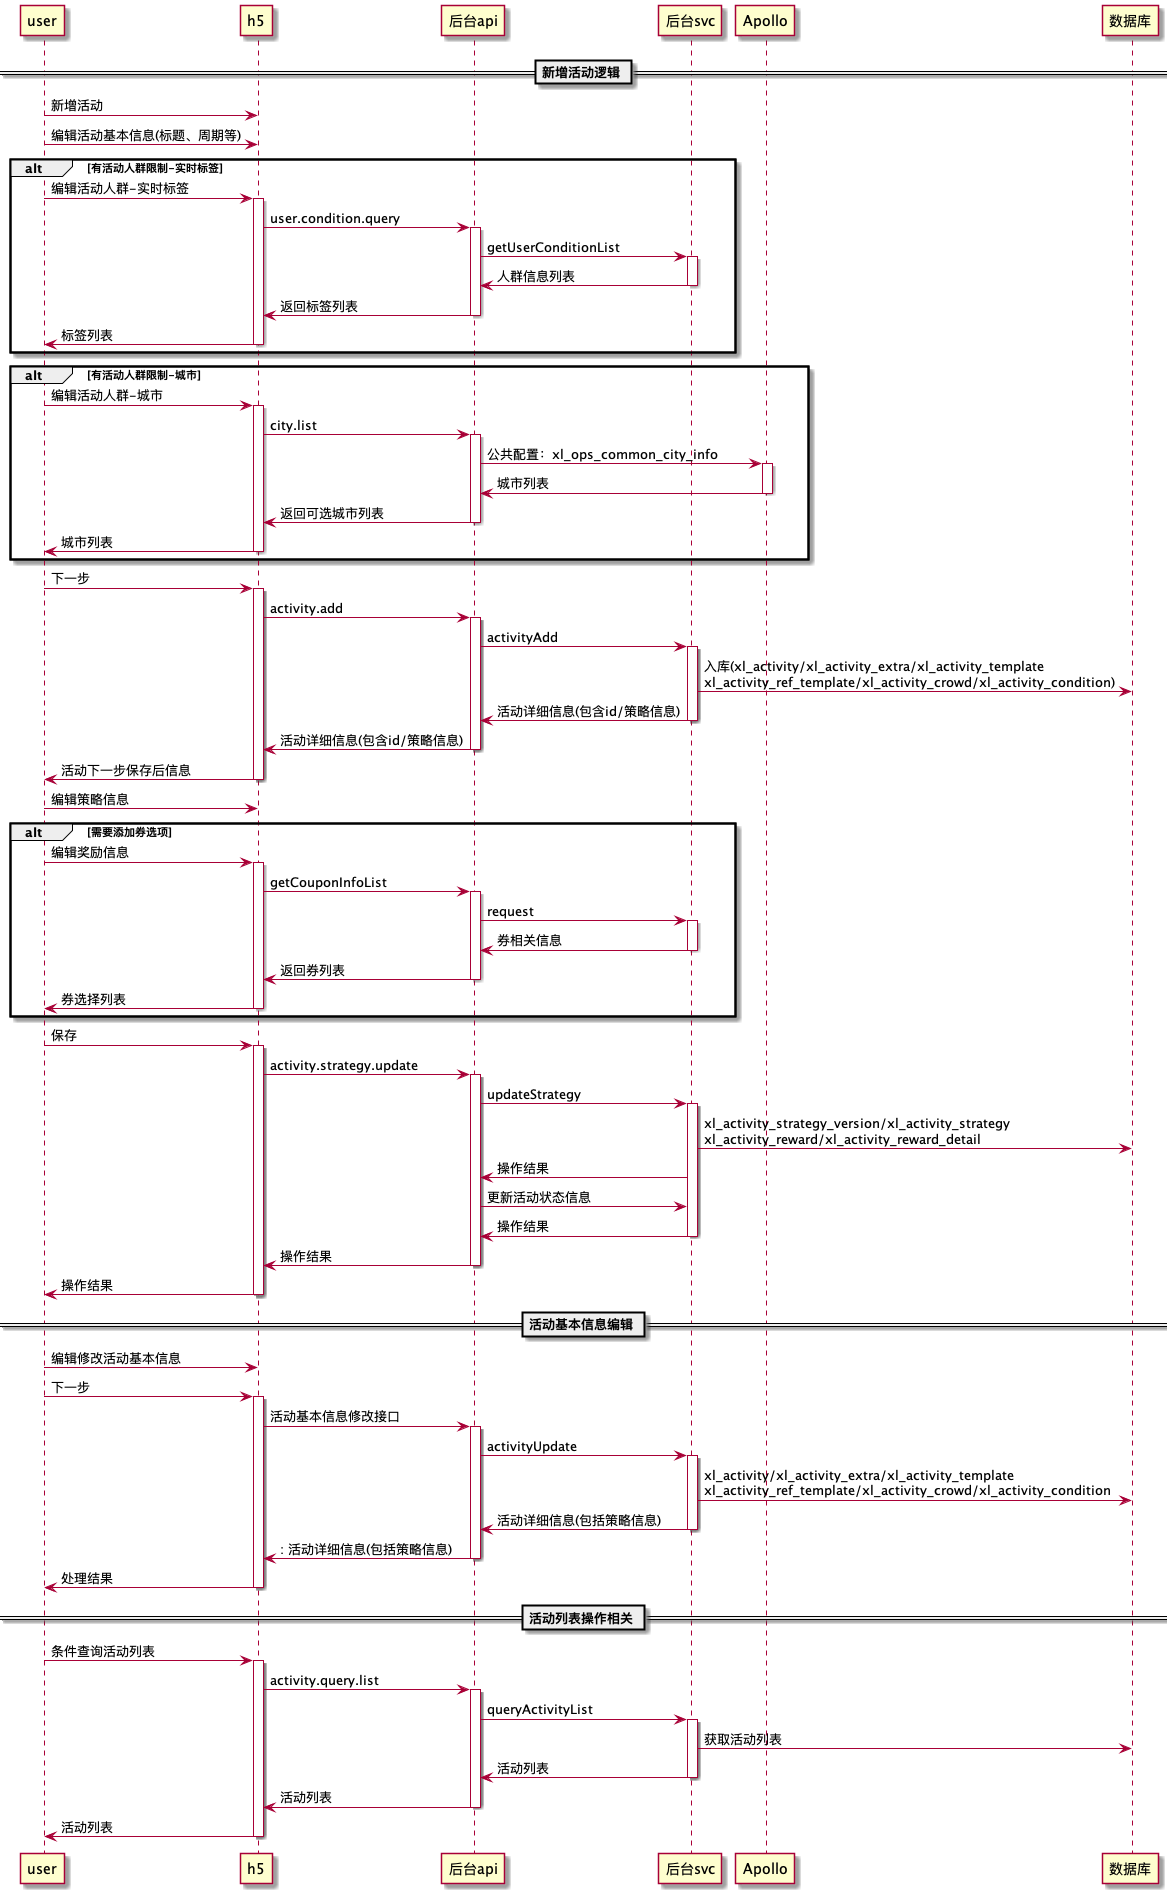

The diagram above was rendered by PlantUML. Its source (embedded in the PNG):
@startuml
== 新增活动逻辑 ==
user -> h5:新增活动

user -> h5:编辑活动基本信息(标题、周期等)

alt 有活动人群限制-实时标签
'编辑活动人群流程
user -> h5:编辑活动人群-实时标签
activate h5

h5 -> 后台api: user.condition.query
activate 后台api

后台api -> 后台svc: getUserConditionList
activate 后台svc

后台svc -> 后台api :人群信息列表
deactivate 后台svc

后台api -> h5: 返回标签列表
deactivate 后台api

h5 -> user:标签列表
deactivate h5
end

alt 有活动人群限制-城市
'编辑活动人群流程
user -> h5:编辑活动人群-城市
activate h5

h5 -> 后台api: city.list
activate 后台api

后台api -> Apollo :公共配置：xl_ops_common_city_info
activate Apollo

Apollo -> 后台api :城市列表
deactivate Apollo

后台api -> h5: 返回可选城市列表
deactivate 后台api

h5 -> user:城市列表
deactivate h5
end

'下一步相关逻辑
user -> h5:下一步
activate h5

h5 -> 后台api: activity.add
activate 后台api

后台api -> 后台svc: activityAdd

activate 后台svc

后台svc -> 数据库: 入库(xl_activity/xl_activity_extra/xl_activity_template\nxl_activity_ref_template/xl_activity_crowd/xl_activity_condition)

后台svc -> 后台api: 活动详细信息(包含id/策略信息)

deactivate 后台svc

后台api -> h5: 活动详细信息(包含id/策略信息)

deactivate 后台api

h5 -> user:活动下一步保存后信息
deactivate h5


user -> h5:编辑策略信息
alt 需要添加券选项
user -> h5:编辑奖励信息
activate h5

h5 -> 后台api: getCouponInfoList
activate 后台api

后台api -> 后台svc : request
activate 后台svc

后台svc -> 后台api :券相关信息
deactivate 后台svc

后台api -> h5: 返回券列表
deactivate 后台api
h5 -> user :券选择列表
deactivate h5
end

user -> h5:保存
activate h5

h5 -> 后台api: activity.strategy.update
activate 后台api

后台api -> 后台svc: updateStrategy
activate 后台svc

后台svc -> 数据库: xl_activity_strategy_version/xl_activity_strategy\nxl_activity_reward/xl_activity_reward_detail

后台svc -> 后台api: 操作结果

后台api -> 后台svc: 更新活动状态信息

后台svc -> 后台api: 操作结果
deactivate 后台svc

后台api -> h5: 操作结果
deactivate 后台api
h5 -> user :操作结果
deactivate h5


== 活动基本信息编辑 ==
user->h5 :编辑修改活动基本信息
user->h5 :下一步
activate h5
h5 -> 后台api: 活动基本信息修改接口
activate 后台api

后台api -> 后台svc: activityUpdate
activate 后台svc

后台svc -> 数据库 :xl_activity/xl_activity_extra/xl_activity_template\nxl_activity_ref_template/xl_activity_crowd/xl_activity_condition

后台svc -> 后台api: 活动详细信息(包括策略信息)

deactivate 后台svc

后台api -> h5: : 活动详细信息(包括策略信息)
deactivate 后台api
h5->user:处理结果
deactivate h5


== 活动列表操作相关 ==
user->h5 :条件查询活动列表
activate h5
h5 -> 后台api: activity.query.list
activate 后台api

后台api -> 后台svc: queryActivityList

activate 后台svc

后台svc -> 数据库 :获取活动列表

后台svc -> 后台api :活动列表

deactivate 后台svc

后台api -> h5: 活动列表
deactivate 后台api
h5->user:活动列表
deactivate h5
@enduml